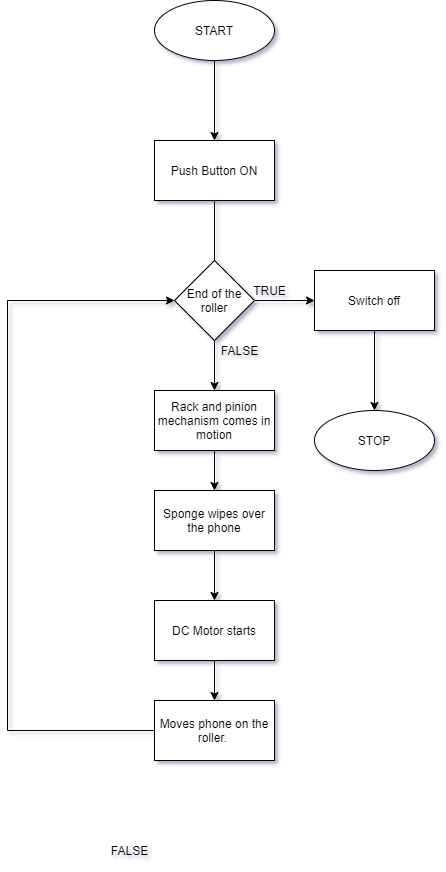

The diagram above was exported from draw.io. Its source (the exported page's mxGraphModel, read from the mxfile embedded in the PNG):
<mxGraphModel dx="1038" dy="1725" grid="0" gridSize="10" guides="1" tooltips="1" connect="1" arrows="1" fold="1" page="1" pageScale="1" pageWidth="827" pageHeight="1169" background="#FFFFFF" math="0" shadow="1">
  <root>
    <mxCell id="0" />
    <mxCell id="1" parent="0" />
    <mxCell id="6nCeoLMhLICXwiN95kJ6-3" value="" style="edgeStyle=orthogonalEdgeStyle;rounded=0;orthogonalLoop=1;jettySize=auto;html=1;startArrow=none;" edge="1" parent="1" source="6nCeoLMhLICXwiN95kJ6-11" target="6nCeoLMhLICXwiN95kJ6-2">
      <mxGeometry relative="1" as="geometry" />
    </mxCell>
    <mxCell id="6nCeoLMhLICXwiN95kJ6-1" value="Push Button ON" style="rounded=0;whiteSpace=wrap;html=1;" vertex="1" parent="1">
      <mxGeometry x="320" y="110" width="120" height="60" as="geometry" />
    </mxCell>
    <mxCell id="6nCeoLMhLICXwiN95kJ6-6" value="" style="edgeStyle=orthogonalEdgeStyle;rounded=0;orthogonalLoop=1;jettySize=auto;html=1;" edge="1" parent="1" source="6nCeoLMhLICXwiN95kJ6-2" target="6nCeoLMhLICXwiN95kJ6-5">
      <mxGeometry relative="1" as="geometry" />
    </mxCell>
    <mxCell id="6nCeoLMhLICXwiN95kJ6-2" value="Rack and pinion mechanism comes in motion" style="rounded=0;whiteSpace=wrap;html=1;" vertex="1" parent="1">
      <mxGeometry x="320" y="360" width="120" height="60" as="geometry" />
    </mxCell>
    <mxCell id="6nCeoLMhLICXwiN95kJ6-8" value="" style="edgeStyle=orthogonalEdgeStyle;rounded=0;orthogonalLoop=1;jettySize=auto;html=1;" edge="1" parent="1" source="6nCeoLMhLICXwiN95kJ6-5" target="6nCeoLMhLICXwiN95kJ6-7">
      <mxGeometry relative="1" as="geometry" />
    </mxCell>
    <mxCell id="6nCeoLMhLICXwiN95kJ6-5" value="Sponge wipes over the phone" style="rounded=0;whiteSpace=wrap;html=1;" vertex="1" parent="1">
      <mxGeometry x="320" y="460" width="120" height="60" as="geometry" />
    </mxCell>
    <mxCell id="6nCeoLMhLICXwiN95kJ6-10" value="" style="edgeStyle=orthogonalEdgeStyle;rounded=0;orthogonalLoop=1;jettySize=auto;html=1;" edge="1" parent="1" source="6nCeoLMhLICXwiN95kJ6-7" target="6nCeoLMhLICXwiN95kJ6-9">
      <mxGeometry relative="1" as="geometry" />
    </mxCell>
    <mxCell id="6nCeoLMhLICXwiN95kJ6-7" value="DC Motor starts" style="whiteSpace=wrap;html=1;rounded=0;" vertex="1" parent="1">
      <mxGeometry x="320" y="570" width="120" height="60" as="geometry" />
    </mxCell>
    <mxCell id="6nCeoLMhLICXwiN95kJ6-34" style="edgeStyle=orthogonalEdgeStyle;rounded=0;orthogonalLoop=1;jettySize=auto;html=1;entryX=0;entryY=0.5;entryDx=0;entryDy=0;" edge="1" parent="1" source="6nCeoLMhLICXwiN95kJ6-9" target="6nCeoLMhLICXwiN95kJ6-11">
      <mxGeometry relative="1" as="geometry">
        <mxPoint x="222" y="275" as="targetPoint" />
        <Array as="points">
          <mxPoint x="173" y="700" />
          <mxPoint x="173" y="270" />
        </Array>
      </mxGeometry>
    </mxCell>
    <mxCell id="6nCeoLMhLICXwiN95kJ6-9" value="Moves phone on the roller.&amp;nbsp;" style="whiteSpace=wrap;html=1;rounded=0;" vertex="1" parent="1">
      <mxGeometry x="320" y="670" width="120" height="60" as="geometry" />
    </mxCell>
    <mxCell id="6nCeoLMhLICXwiN95kJ6-24" value="" style="edgeStyle=orthogonalEdgeStyle;rounded=0;orthogonalLoop=1;jettySize=auto;html=1;" edge="1" parent="1" source="6nCeoLMhLICXwiN95kJ6-11" target="6nCeoLMhLICXwiN95kJ6-23">
      <mxGeometry relative="1" as="geometry" />
    </mxCell>
    <mxCell id="6nCeoLMhLICXwiN95kJ6-11" value="End of the roller" style="rhombus;whiteSpace=wrap;html=1;" vertex="1" parent="1">
      <mxGeometry x="340" y="230" width="80" height="80" as="geometry" />
    </mxCell>
    <mxCell id="6nCeoLMhLICXwiN95kJ6-13" value="" style="edgeStyle=orthogonalEdgeStyle;rounded=0;orthogonalLoop=1;jettySize=auto;html=1;endArrow=none;exitX=0.5;exitY=1;exitDx=0;exitDy=0;" edge="1" parent="1" source="6nCeoLMhLICXwiN95kJ6-1" target="6nCeoLMhLICXwiN95kJ6-11">
      <mxGeometry relative="1" as="geometry">
        <mxPoint x="380" y="220" as="sourcePoint" />
        <mxPoint x="380" y="360" as="targetPoint" />
        <Array as="points" />
      </mxGeometry>
    </mxCell>
    <mxCell id="6nCeoLMhLICXwiN95kJ6-21" value="FALSE" style="text;html=1;align=center;verticalAlign=middle;resizable=0;points=[];autosize=1;strokeColor=none;" vertex="1" parent="1">
      <mxGeometry x="380" y="310" width="50" height="20" as="geometry" />
    </mxCell>
    <mxCell id="6nCeoLMhLICXwiN95kJ6-30" value="" style="edgeStyle=orthogonalEdgeStyle;rounded=0;orthogonalLoop=1;jettySize=auto;html=1;" edge="1" parent="1" source="6nCeoLMhLICXwiN95kJ6-23" target="6nCeoLMhLICXwiN95kJ6-29">
      <mxGeometry relative="1" as="geometry" />
    </mxCell>
    <mxCell id="6nCeoLMhLICXwiN95kJ6-23" value="Switch off" style="whiteSpace=wrap;html=1;" vertex="1" parent="1">
      <mxGeometry x="480" y="240" width="120" height="60" as="geometry" />
    </mxCell>
    <mxCell id="6nCeoLMhLICXwiN95kJ6-27" value="FALSE" style="text;html=1;align=center;verticalAlign=middle;resizable=0;points=[];autosize=1;strokeColor=none;" vertex="1" parent="1">
      <mxGeometry x="270" y="810" width="50" height="20" as="geometry" />
    </mxCell>
    <mxCell id="6nCeoLMhLICXwiN95kJ6-28" value="TRUE" style="text;html=1;align=center;verticalAlign=middle;resizable=0;points=[];autosize=1;strokeColor=none;" vertex="1" parent="1">
      <mxGeometry x="410" y="250" width="50" height="20" as="geometry" />
    </mxCell>
    <mxCell id="6nCeoLMhLICXwiN95kJ6-29" value="STOP" style="ellipse;whiteSpace=wrap;html=1;" vertex="1" parent="1">
      <mxGeometry x="480" y="380" width="120" height="60" as="geometry" />
    </mxCell>
    <mxCell id="6nCeoLMhLICXwiN95kJ6-33" value="" style="edgeStyle=orthogonalEdgeStyle;rounded=0;orthogonalLoop=1;jettySize=auto;html=1;" edge="1" parent="1" source="6nCeoLMhLICXwiN95kJ6-31" target="6nCeoLMhLICXwiN95kJ6-1">
      <mxGeometry relative="1" as="geometry" />
    </mxCell>
    <mxCell id="6nCeoLMhLICXwiN95kJ6-31" value="START" style="ellipse;whiteSpace=wrap;html=1;rounded=0;" vertex="1" parent="1">
      <mxGeometry x="320" y="-30" width="120" height="60" as="geometry" />
    </mxCell>
  </root>
</mxGraphModel>